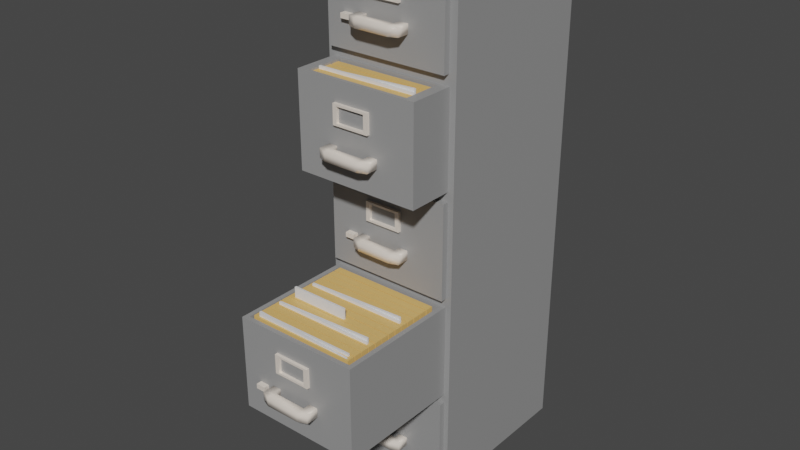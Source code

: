 # Source: OpenfileCabinet.blend  (saved by Blender 2.92.15; exported with 4.5.12 LTS)
import bpy
from mathutils import Matrix  # noqa: F401  (used for matrix-valued properties, if any)

bpy.ops.wm.read_factory_settings(use_empty=True)
scene = bpy.context.scene
scene.name = 'Scene'

# ---- collections
col_collection = bpy.data.collections.new('Collection'); scene.collection.children.link(col_collection)

# ---- materials (node trees are filled in below, after node groups)
mat_filecabinet1 = bpy.data.materials.new('FileCabinet1')
mat_filecabinet1.alpha_threshold = 0.0
mat_filecabinet1.use_transparent_shadow = False
mat_filecabinet1.diffuse_color = (0.3095, 0.3095, 0.3095, 1.0)
mat_filecabinet1.line_color = (0.0, 0.0, 0.0, 1.0)
mat_filecabinet2 = bpy.data.materials.new('FileCabinet2')
mat_filecabinet2.use_transparent_shadow = False
mat_filecabinet2.diffuse_color = (1.0, 0.8963, 0.7913, 1.0)
mat_filecabinet3 = bpy.data.materials.new('FileCabinet3')
mat_filecabinet3.use_transparent_shadow = False
mat_filecabinet3.diffuse_color = (0.7991, 0.4851, 0.162, 1.0)
mat_filecabinet4 = bpy.data.materials.new('FileCabinet4')
mat_filecabinet4.use_transparent_shadow = False
mat_filecabinet4.diffuse_color = (0.7991, 0.7991, 0.7991, 1.0)

# ---- material node trees
mat_filecabinet1.use_nodes = True; mat_filecabinet1.node_tree.nodes.clear()
_N = mat_filecabinet1.node_tree.nodes; _L = mat_filecabinet1.node_tree.links
n0 = _N.new('ShaderNodeOutputMaterial'); n0.name = 'Material Output'; n0.location = (300, 300)
n1 = _N.new('ShaderNodeBsdfPrincipled'); n1.name = 'Principled BSDF'; n1.location = (10, 300)
n1.distribution = 'GGX'
n1.subsurface_method = 'BURLEY'
n1.inputs[0].default_value = (0.3095, 0.3095, 0.3095, 1.0)
n1.inputs[2].default_value = 0.4
n1.inputs[3].default_value = 1.45
n1.inputs[27].default_value = (0.0, 0.0, 0.0, 1.0)
n1.inputs[28].default_value = 1.0
_L.new(n1.outputs[0], n0.inputs[0])
n0.is_active_output = True
mat_filecabinet2.use_nodes = True; mat_filecabinet2.node_tree.nodes.clear()
_N = mat_filecabinet2.node_tree.nodes; _L = mat_filecabinet2.node_tree.links
n0 = _N.new('ShaderNodeBsdfPrincipled'); n0.name = 'Principled BSDF'; n0.location = (10, 300)
n0.distribution = 'GGX'
n0.subsurface_method = 'BURLEY'
n0.inputs[0].default_value = (1.0, 0.8963, 0.7913, 1.0)
n0.inputs[1].default_value = 0.2206
n0.inputs[2].default_value = 0.0
n0.inputs[3].default_value = 1.45
n0.inputs[27].default_value = (0.0, 0.0, 0.0, 1.0)
n0.inputs[28].default_value = 1.0
n1 = _N.new('ShaderNodeOutputMaterial'); n1.name = 'Material Output'; n1.location = (300, 300)
_L.new(n0.outputs[0], n1.inputs[0])
n1.is_active_output = True
mat_filecabinet3.use_nodes = True; mat_filecabinet3.node_tree.nodes.clear()
_N = mat_filecabinet3.node_tree.nodes; _L = mat_filecabinet3.node_tree.links
n0 = _N.new('ShaderNodeBsdfPrincipled'); n0.name = 'Principled BSDF'; n0.location = (10, 300)
n0.distribution = 'GGX'
n0.subsurface_method = 'BURLEY'
n0.inputs[0].default_value = (0.7991, 0.4851, 0.162, 1.0)
n0.inputs[3].default_value = 1.45
n0.inputs[27].default_value = (0.0, 0.0, 0.0, 1.0)
n0.inputs[28].default_value = 1.0
n1 = _N.new('ShaderNodeOutputMaterial'); n1.name = 'Material Output'; n1.location = (300, 300)
_L.new(n0.outputs[0], n1.inputs[0])
n1.is_active_output = True
mat_filecabinet4.use_nodes = True; mat_filecabinet4.node_tree.nodes.clear()
_N = mat_filecabinet4.node_tree.nodes; _L = mat_filecabinet4.node_tree.links
n0 = _N.new('ShaderNodeBsdfPrincipled'); n0.name = 'Principled BSDF'; n0.location = (10, 300)
n0.distribution = 'GGX'
n0.subsurface_method = 'BURLEY'
n0.inputs[0].default_value = (0.7991, 0.7991, 0.7991, 1.0)
n0.inputs[3].default_value = 1.45
n0.inputs[27].default_value = (0.0, 0.0, 0.0, 1.0)
n0.inputs[28].default_value = 1.0
n1 = _N.new('ShaderNodeOutputMaterial'); n1.name = 'Material Output'; n1.location = (300, 300)
_L.new(n0.outputs[0], n1.inputs[0])
n1.is_active_output = True

# ---- world
world_world = bpy.data.worlds.new('World'); scene.world = world_world
world_world.use_nodes = True; world_world.node_tree.nodes.clear()
_N = world_world.node_tree.nodes; _L = world_world.node_tree.links
n0 = _N.new('ShaderNodeOutputWorld'); n0.name = 'World Output'; n0.location = (300, 300)
n1 = _N.new('ShaderNodeBackground'); n1.name = 'Background'; n1.location = (10, 300)
n1.inputs[0].default_value = (0.05088, 0.05088, 0.05088, 1.0)
_L.new(n1.outputs[0], n0.inputs[0])
n0.is_active_output = True
world_world.color = (0.05088, 0.05088, 0.05088)
world_world.use_sun_shadow = False
world_world.sun_shadow_jitter_overblur = 0.0

# ---- meshes
me_cube = bpy.data.meshes.new('Cube')
me_cube.from_pydata([(1.163, 1.812, 8.688), (1.163, 1.812, 0.03692), (1.163, -1.0, 8.688), (1.163, -1.0, 0.03692), (-1.15, 1.812, 8.688), (-1.15, 1.812, 0.03692), (-1.15, -1.0, 8.688), (-1.15, -1.0, 0.03692), (1.163, 1.812, 6.958), (1.163, 1.812, 5.228), (1.163, 1.812, 3.497), (1.163, 1.812, 1.767), (-1.15, -1.0, 1.767), (-1.15, -1.0, 3.497), (-1.15, -1.0, 5.228), (-1.15, -1.0, 6.958), (1.163, -1.0, 6.958), (1.163, -1.0, 5.228), (1.163, -1.0, 3.497), (1.163, -1.0, 1.767), (-1.15, 1.812, 6.958), (-1.15, 1.812, 5.228), (-1.15, 1.812, 3.497), (-1.15, 1.812, 1.767), (1.083, -1.0, 1.707), (1.083, -1.0, 0.09713), (-1.069, -1.0, 0.09713), (-1.069, -1.0, 1.707), (-1.052, -1.0, 1.84), (-1.052, -1.0, 3.424), (1.065, -1.0, 3.424), (1.065, -1.0, 1.84), (-1.057, -1.0, 3.567), (-1.057, -1.0, 5.158), (1.07, -1.0, 5.158), (1.07, -1.0, 3.567), (-1.044, -1.0, 5.307), (-1.044, -1.0, 6.879), (1.057, -1.0, 6.879), (1.057, -1.0, 5.307), (-1.024, -1.0, 7.052), (-1.024, -1.0, 8.594), (1.037, -1.0, 8.594), (1.037, -1.0, 7.052), (1.083, -1.105, 1.707), (1.083, -1.105, 0.09713), (-1.069, -1.105, 0.09713), (-1.069, -1.105, 1.707), (-1.052, -3.12, 1.84), (-1.052, -3.12, 3.424), (1.065, -3.12, 3.424), (1.065, -3.12, 1.84), (-1.057, -1.105, 3.567), (-1.057, -1.105, 5.158), (1.07, -1.105, 5.158), (1.07, -1.105, 3.567), (-1.044, -1.769, 5.307), (-1.044, -1.769, 6.879), (1.057, -1.769, 6.879), (1.057, -1.769, 5.307), (-1.024, -1.105, 7.052), (-1.024, -1.105, 8.594), (1.037, -1.105, 8.594), (1.037, -1.105, 7.052), (-0.4693, -1.313, 0.7496), (-0.4693, -1.313, 0.5983), (-0.4693, -1.22, 0.7496), (-0.4693, -1.22, 0.5983), (0.4136, -1.313, 0.7496), (0.4136, -1.313, 0.5983), (0.4136, -1.22, 0.7496), (0.4136, -1.22, 0.5983), (-0.3264, -1.22, 0.7496), (-0.3264, -1.22, 0.5983), (-0.3264, -1.37, 0.7496), (-0.3264, -1.37, 0.5983), (0.2605, -1.22, 0.5983), (0.2605, -1.37, 0.7496), (0.2605, -1.22, 0.7496), (0.2605, -1.37, 0.5983), (-0.4693, -0.9861, 0.5983), (-0.4693, -0.9861, 0.7496), (-0.3264, -0.9861, 0.7496), (0.2605, -0.9861, 0.5983), (0.4136, -0.9861, 0.5983), (0.4136, -0.9861, 0.7496), (-0.3264, -0.9861, 0.5983), (0.2605, -0.9861, 0.7496), (-0.4693, -3.329, 2.47), (-0.4693, -3.329, 2.318), (-0.4693, -3.236, 2.47), (-0.4693, -3.236, 2.318), (0.4136, -3.329, 2.47), (0.4136, -3.329, 2.318), (0.4136, -3.236, 2.47), (0.4136, -3.236, 2.318), (-0.3264, -3.236, 2.47), (-0.3264, -3.236, 2.318), (-0.3264, -3.386, 2.47), (-0.3264, -3.386, 2.318), (0.2605, -3.236, 2.318), (0.2605, -3.386, 2.47), (0.2605, -3.236, 2.47), (0.2605, -3.386, 2.318), (-0.4693, -3.002, 2.318), (-0.4693, -3.002, 2.47), (-0.3264, -3.002, 2.47), (0.2605, -3.002, 2.318), (0.4136, -3.002, 2.318), (0.4136, -3.002, 2.47), (-0.3264, -3.002, 2.318), (0.2605, -3.002, 2.47), (-0.4693, -1.313, 4.19), (-0.4693, -1.313, 4.038), (-0.4693, -1.22, 4.19), (-0.4693, -1.22, 4.038), (0.4136, -1.313, 4.19), (0.4136, -1.313, 4.038), (0.4136, -1.22, 4.19), (0.4136, -1.22, 4.038), (-0.3264, -1.22, 4.19), (-0.3264, -1.22, 4.038), (-0.3264, -1.37, 4.19), (-0.3264, -1.37, 4.038), (0.2605, -1.22, 4.038), (0.2605, -1.37, 4.19), (0.2605, -1.22, 4.19), (0.2605, -1.37, 4.038), (-0.4693, -0.9861, 4.038), (-0.4693, -0.9861, 4.19), (-0.3264, -0.9861, 4.19), (0.2605, -0.9861, 4.038), (0.4136, -0.9861, 4.038), (0.4136, -0.9861, 4.19), (-0.3264, -0.9861, 4.038), (0.2605, -0.9861, 4.19), (-0.4693, -1.978, 5.891), (-0.4693, -1.978, 5.739), (-0.4693, -1.885, 5.891), (-0.4693, -1.885, 5.739), (0.4136, -1.978, 5.891), (0.4136, -1.978, 5.739), (0.4136, -1.885, 5.891), (0.4136, -1.885, 5.739), (-0.3264, -1.885, 5.891), (-0.3264, -1.885, 5.739), (-0.3264, -2.035, 5.891), (-0.3264, -2.035, 5.739), (0.2605, -1.885, 5.739), (0.2605, -2.035, 5.891), (0.2605, -1.885, 5.891), (0.2605, -2.035, 5.739), (-0.4693, -1.651, 5.739), (-0.4693, -1.651, 5.891), (-0.3264, -1.651, 5.891), (0.2605, -1.651, 5.739), (0.4136, -1.651, 5.739), (0.4136, -1.651, 5.891), (-0.3264, -1.651, 5.739), (0.2605, -1.651, 5.891), (-0.4693, -1.313, 7.652), (-0.4693, -1.313, 7.5), (-0.4693, -1.22, 7.652), (-0.4693, -1.22, 7.5), (0.4136, -1.313, 7.652), (0.4136, -1.313, 7.5), (0.4136, -1.22, 7.652), (0.4136, -1.22, 7.5), (-0.3264, -1.22, 7.652), (-0.3264, -1.22, 7.5), (-0.3264, -1.37, 7.652), (-0.3264, -1.37, 7.5), (0.2605, -1.22, 7.5), (0.2605, -1.37, 7.652), (0.2605, -1.22, 7.652), (0.2605, -1.37, 7.5), (-0.4693, -0.9861, 7.5), (-0.4693, -0.9861, 7.652), (-0.3264, -0.9861, 7.652), (0.2605, -0.9861, 7.5), (0.4136, -0.9861, 7.5), (0.4136, -0.9861, 7.652), (-0.3264, -0.9861, 7.5), (0.2605, -0.9861, 7.652), (-0.3468, -1.156, 1.031), (-0.3468, -1.156, 1.361), (0.283, -1.1, 1.031), (0.283, -1.1, 1.361), (0.283, -1.156, 1.031), (0.283, -1.156, 1.361), (-0.3468, -1.1, 1.361), (-0.3468, -1.1, 1.031), (-0.2778, -1.156, 1.068), (-0.2778, -1.156, 1.325), (0.214, -1.156, 1.325), (0.214, -1.156, 1.068), (-0.2778, -1.1, 1.068), (-0.2778, -1.1, 1.325), (0.214, -1.1, 1.325), (0.214, -1.1, 1.068), (-0.3468, -3.171, 2.771), (-0.3468, -3.171, 3.1), (0.283, -3.116, 2.771), (0.283, -3.116, 3.1), (0.283, -3.171, 2.771), (0.283, -3.171, 3.1), (-0.3468, -3.116, 3.1), (-0.3468, -3.116, 2.771), (-0.2778, -3.171, 2.807), (-0.2778, -3.171, 3.064), (0.214, -3.171, 3.064), (0.214, -3.171, 2.807), (-0.2778, -3.116, 2.807), (-0.2778, -3.116, 3.064), (0.214, -3.116, 3.064), (0.214, -3.116, 2.807), (-0.3468, -1.156, 4.467), (-0.3468, -1.156, 4.797), (0.283, -1.1, 4.467), (0.283, -1.1, 4.797), (0.283, -1.156, 4.467), (0.283, -1.156, 4.797), (-0.3468, -1.1, 4.797), (-0.3468, -1.1, 4.467), (-0.2778, -1.156, 4.503), (-0.2778, -1.156, 4.761), (0.214, -1.156, 4.761), (0.214, -1.156, 4.503), (-0.2778, -1.1, 4.503), (-0.2778, -1.1, 4.761), (0.214, -1.1, 4.761), (0.214, -1.1, 4.503), (-0.3468, -1.82, 6.215), (-0.3468, -1.82, 6.544), (0.283, -1.765, 6.215), (0.283, -1.765, 6.544), (0.283, -1.82, 6.215), (0.283, -1.82, 6.544), (-0.3468, -1.765, 6.544), (-0.3468, -1.765, 6.215), (-0.2778, -1.82, 6.251), (-0.2778, -1.82, 6.508), (0.214, -1.82, 6.508), (0.214, -1.82, 6.251), (-0.2778, -1.765, 6.251), (-0.2778, -1.765, 6.508), (0.214, -1.765, 6.508), (0.214, -1.765, 6.251), (-0.3468, -1.156, 7.913), (-0.3468, -1.156, 8.243), (0.283, -1.1, 7.913), (0.283, -1.1, 8.243), (0.283, -1.156, 7.913), (0.283, -1.156, 8.243), (-0.3468, -1.1, 8.243), (-0.3468, -1.1, 7.913), (-0.2778, -1.156, 7.949), (-0.2778, -1.156, 8.206), (0.214, -1.156, 8.206), (0.214, -1.156, 7.949), (-0.2778, -1.1, 7.949), (-0.2778, -1.1, 8.206), (0.214, -1.1, 8.206), (0.214, -1.1, 7.949), (-0.7342, -1.197, 0.6114), (-0.7342, -1.197, 0.6906), (-0.7342, -1.034, 0.6114), (-0.7342, -1.034, 0.6906), (-0.572, -1.197, 0.6114), (-0.572, -1.197, 0.6906), (-0.572, -1.034, 0.6114), (-0.572, -1.034, 0.6906), (-0.7342, -3.212, 2.353), (-0.7342, -3.212, 2.432), (-0.7342, -3.05, 2.353), (-0.7342, -3.05, 2.432), (-0.572, -3.212, 2.353), (-0.572, -3.212, 2.432), (-0.572, -3.05, 2.353), (-0.572, -3.05, 2.432), (-0.7342, -1.197, 4.083), (-0.7342, -1.197, 4.162), (-0.7342, -1.034, 4.083), (-0.7342, -1.034, 4.162), (-0.572, -1.197, 4.083), (-0.572, -1.197, 4.162), (-0.572, -1.034, 4.083), (-0.572, -1.034, 4.162), (-0.7342, -1.197, 5.784), (-0.7342, -1.197, 5.863), (-0.7342, -1.034, 5.784), (-0.7342, -1.034, 5.863), (-0.572, -1.197, 5.784), (-0.572, -1.197, 5.863), (-0.572, -1.034, 5.784), (-0.572, -1.034, 5.863), (-0.7342, -1.197, 7.528), (-0.7342, -1.197, 7.607), (-0.7342, -1.034, 7.528), (-0.7342, -1.034, 7.607), (-0.572, -1.197, 7.528), (-0.572, -1.197, 7.607), (-0.572, -1.034, 7.528), (-0.572, -1.034, 7.607), (0.9856, -1.08, 3.424), (-0.9723, -1.08, 3.424), (0.9856, -3.04, 3.424), (-0.9723, -3.04, 3.424), (0.9856, -1.08, 2.452), (-0.9723, -1.08, 2.452), (0.9856, -3.04, 2.452), (-0.9723, -3.04, 2.452), (-0.9244, -2.873, 2.456), (-0.9244, -2.873, 3.448), (-0.9244, -3.001, 2.456), (-0.9244, -3.001, 3.448), (0.9244, -2.873, 2.456), (0.9244, -2.873, 3.448), (0.9244, -3.001, 2.456), (0.9244, -3.001, 3.448), (-0.9244, -2.727, 2.456), (-0.9244, -2.727, 3.448), (-0.9244, -2.855, 2.456), (-0.9244, -2.855, 3.448), (0.9244, -2.727, 2.456), (0.9244, -2.727, 3.448), (0.9244, -2.855, 2.456), (0.9244, -2.855, 3.448), (-0.9244, -2.588, 2.456), (-0.9244, -2.588, 3.448), (-0.9244, -2.716, 2.456), (-0.9244, -2.716, 3.448), (0.9244, -2.588, 2.456), (0.9244, -2.588, 3.448), (0.9244, -2.716, 2.456), (0.9244, -2.716, 3.448), (-0.9244, -2.445, 2.456), (-0.9244, -2.445, 3.448), (-0.9244, -2.573, 2.456), (-0.9244, -2.573, 3.448), (0.9244, -2.445, 2.456), (0.9244, -2.445, 3.448), (0.9244, -2.573, 2.456), (0.9244, -2.573, 3.448), (-0.9244, -2.299, 2.456), (-0.9244, -2.299, 3.448), (-0.9244, -2.427, 2.456), (-0.9244, -2.427, 3.448), (0.9244, -2.299, 2.456), (0.9244, -2.299, 3.448), (0.9244, -2.427, 2.456), (0.9244, -2.427, 3.448), (-0.9244, -2.159, 2.456), (-0.9244, -2.159, 3.448), (-0.9244, -2.287, 2.456), (-0.9244, -2.287, 3.448), (0.9244, -2.159, 2.456), (0.9244, -2.159, 3.448), (0.9244, -2.287, 2.456), (0.9244, -2.287, 3.448), (-0.9244, -2.012, 2.456), (-0.9244, -2.012, 3.448), (-0.9244, -2.14, 2.456), (-0.9244, -2.14, 3.448), (0.9244, -2.012, 2.456), (0.9244, -2.012, 3.448), (0.9244, -2.14, 2.456), (0.9244, -2.14, 3.448), (-0.9244, -1.866, 2.456), (-0.9244, -1.866, 3.448), (-0.9244, -1.994, 2.456), (-0.9244, -1.994, 3.448), (0.9244, -1.866, 2.456), (0.9244, -1.866, 3.448), (0.9244, -1.994, 2.456), (0.9244, -1.994, 3.448), (-0.9244, -1.726, 2.456), (-0.9244, -1.726, 3.448), (-0.9244, -1.854, 2.456), (-0.9244, -1.854, 3.448), (0.9244, -1.726, 2.456), (0.9244, -1.726, 3.448), (0.9244, -1.854, 2.456), (0.9244, -1.854, 3.448), (-0.9244, -1.583, 2.456), (-0.9244, -1.583, 3.448), (-0.9244, -1.711, 2.456), (-0.9244, -1.711, 3.448), (0.9244, -1.583, 2.456), (0.9244, -1.583, 3.448), (0.9244, -1.711, 2.456), (0.9244, -1.711, 3.448), (-0.9244, -1.438, 2.456), (-0.9244, -1.438, 3.448), (-0.9244, -1.566, 2.456), (-0.9244, -1.566, 3.448), (0.9244, -1.438, 2.456), (0.9244, -1.438, 3.448), (0.9244, -1.566, 2.456), (0.9244, -1.566, 3.448), (-0.9244, -1.298, 2.456), (-0.9244, -1.298, 3.448), (-0.9244, -1.426, 2.456), (-0.9244, -1.426, 3.448), (0.9244, -1.298, 2.456), (0.9244, -1.298, 3.448), (0.9244, -1.426, 2.456), (0.9244, -1.426, 3.448), (-0.9244, -1.146, 2.456), (-0.9244, -1.146, 3.448), (-0.9244, -1.274, 2.456), (-0.9244, -1.274, 3.448), (0.9244, -1.146, 2.456), (0.9244, -1.146, 3.448), (0.9244, -1.274, 2.456), (0.9244, -1.274, 3.448), (-0.883, -2.942, 2.538), (-0.8359, -2.938, 3.529), (-0.8845, -2.976, 2.539), (-0.8374, -2.971, 3.53), (0.8374, -2.952, 2.456), (0.8845, -2.948, 3.447), (0.8359, -2.985, 2.458), (0.883, -2.981, 3.449), (-0.8603, -2.905, 2.496), (-0.8609, -2.908, 3.488), (-0.8614, -2.939, 2.497), (-0.862, -2.942, 3.489), (0.862, -2.893, 2.497), (0.8614, -2.896, 3.49), (0.8609, -2.926, 2.498), (0.8603, -2.929, 3.491), (0.883, -2.503, 2.538), (0.8359, -2.507, 3.529), (0.8845, -2.469, 2.539), (0.8374, -2.474, 3.53), (-0.8374, -2.493, 2.456), (-0.8845, -2.497, 3.447), (-0.8359, -2.46, 2.458), (-0.883, -2.464, 3.449), (0.8603, -2.54, 2.496), (0.8609, -2.537, 3.488), (0.8614, -2.506, 2.497), (0.862, -2.504, 3.489), (-0.862, -2.552, 2.497), (-0.8614, -2.549, 3.49), (-0.8609, -2.519, 2.498), (-0.8603, -2.516, 3.491), (0.883, -1.79, 2.538), (0.8359, -1.795, 3.529), (0.8845, -1.757, 2.539), (0.8374, -1.762, 3.53), (-0.8374, -1.781, 2.456), (-0.8845, -1.785, 3.447), (-0.8359, -1.747, 2.458), (-0.883, -1.752, 3.449), (0.8603, -1.827, 2.496), (0.8609, -1.825, 3.488), (0.8614, -1.794, 2.497), (0.862, -1.791, 3.489), (-0.862, -1.84, 2.497), (-0.8614, -1.837, 3.49), (-0.8609, -1.807, 2.498), (-0.8603, -1.804, 3.491), (-0.8137, -2.258, 2.733), (0.1784, -2.262, 2.737), (-0.8125, -2.225, 2.732), (0.1796, -2.229, 2.736), (-0.8254, -2.248, 3.626), (0.1667, -2.252, 3.63), (-0.8242, -2.215, 3.625), (0.1679, -2.219, 3.629), (0.8841, -1.063, 6.879), (-0.8708, -1.063, 6.879), (0.8841, -1.706, 6.879), (-0.8708, -1.706, 6.879), (0.8841, -1.063, 6.408), (-0.8708, -1.063, 6.408), (0.8841, -1.706, 6.408), (-0.8708, -1.706, 6.408), (-0.9244, -1.567, 5.856), (-0.9244, -1.567, 6.848), (-0.9244, -1.695, 5.856), (-0.9244, -1.695, 6.848), (0.9244, -1.567, 5.856), (0.9244, -1.567, 6.848), (0.9244, -1.695, 5.856), (0.9244, -1.695, 6.848), (-0.9244, -1.427, 5.856), (-0.9244, -1.427, 6.848), (-0.9244, -1.555, 5.856), (-0.9244, -1.555, 6.848), (0.9244, -1.427, 5.856), (0.9244, -1.427, 6.848), (0.9244, -1.555, 5.856), (0.9244, -1.555, 6.848), (-0.9244, -1.276, 5.856), (-0.9244, -1.276, 6.848), (-0.9244, -1.404, 5.856), (-0.9244, -1.404, 6.848), (0.9244, -1.276, 5.856), (0.9244, -1.276, 6.848), (0.9244, -1.404, 5.856), (0.9244, -1.404, 6.848), (-0.9244, -1.113, 5.856), (-0.9244, -1.113, 6.848), (-0.9244, -1.241, 5.856), (-0.9244, -1.241, 6.848), (0.9244, -1.113, 5.856), (0.9244, -1.113, 6.848), (0.9244, -1.241, 5.856), (0.9244, -1.241, 6.848), (0.883, -1.484, 5.942), (0.8359, -1.488, 6.933), (0.8845, -1.451, 5.943), (0.8374, -1.455, 6.934), (-0.8374, -1.474, 5.861), (-0.8845, -1.479, 6.852), (-0.8359, -1.441, 5.862), (-0.883, -1.445, 6.853), (0.8603, -1.521, 5.9), (0.8609, -1.518, 6.892), (0.8614, -1.488, 5.901), (0.862, -1.485, 6.893), (-0.862, -1.533, 5.902), (-0.8614, -1.531, 6.894), (-0.8609, -1.5, 5.903), (-0.8603, -1.497, 6.895)], [], [(0, 4, 6, 2), (16, 2, 42, 43), (15, 6, 4, 20), (5, 1, 3, 7), (8, 0, 2, 16), (20, 4, 0, 8), (5, 23, 11, 1), (23, 22, 10, 11), (22, 21, 9, 10), (21, 20, 8, 9), (1, 11, 19, 3), (11, 10, 18, 19), (10, 9, 17, 18), (9, 8, 16, 17), (7, 12, 23, 5), (12, 13, 22, 23), (13, 14, 21, 22), (14, 15, 20, 21), (19, 12, 27, 24), (12, 19, 31, 28), (18, 17, 34, 35), (14, 17, 39, 36), (33, 32, 52, 53), (12, 7, 26, 27), (7, 3, 25, 26), (3, 19, 24, 25), (26, 25, 45, 46), (19, 18, 30, 31), (18, 13, 29, 30), (13, 12, 28, 29), (29, 28, 48, 49), (17, 14, 33, 34), (14, 13, 32, 33), (13, 18, 35, 32), (25, 24, 44, 45), (17, 16, 38, 39), (16, 15, 37, 38), (15, 14, 36, 37), (40, 43, 63, 60), (6, 15, 40, 41), (15, 16, 43, 40), (2, 6, 41, 42), (45, 44, 47, 46), (51, 50, 49, 48), (55, 54, 53, 52), (59, 58, 57, 56), (63, 62, 61, 60), (31, 30, 50, 51), (37, 36, 56, 57), (27, 26, 46, 47), (35, 34, 54, 55), (41, 40, 60, 61), (28, 31, 51, 48), (39, 38, 58, 59), (24, 27, 47, 44), (32, 35, 55, 52), (42, 41, 61, 62), (30, 29, 305, 304), (36, 39, 59, 56), (34, 33, 53, 54), (43, 42, 62, 63), (57, 58, 474, 475), (64, 65, 67, 66), (71, 70, 85, 84), (70, 71, 69, 68), (74, 75, 65, 64), (78, 70, 68, 77), (73, 67, 65, 75), (76, 73, 75, 79), (66, 72, 74, 64), (77, 79, 75, 74), (73, 72, 82, 86), (68, 69, 79, 77), (71, 76, 79, 69), (72, 78, 77, 74), (72, 73, 76, 78), (87, 83, 84, 85), (81, 80, 86, 82), (72, 66, 81, 82), (67, 73, 86, 80), (70, 78, 87, 85), (78, 76, 83, 87), (76, 71, 84, 83), (66, 67, 80, 81), (88, 89, 91, 90), (95, 94, 109, 108), (94, 95, 93, 92), (98, 99, 89, 88), (102, 94, 92, 101), (97, 91, 89, 99), (100, 97, 99, 103), (90, 96, 98, 88), (101, 103, 99, 98), (97, 96, 106, 110), (92, 93, 103, 101), (95, 100, 103, 93), (96, 102, 101, 98), (96, 97, 100, 102), (111, 107, 108, 109), (105, 104, 110, 106), (96, 90, 105, 106), (91, 97, 110, 104), (94, 102, 111, 109), (102, 100, 107, 111), (100, 95, 108, 107), (90, 91, 104, 105), (112, 113, 115, 114), (119, 118, 133, 132), (118, 119, 117, 116), (122, 123, 113, 112), (126, 118, 116, 125), (121, 115, 113, 123), (124, 121, 123, 127), (114, 120, 122, 112), (125, 127, 123, 122), (121, 120, 130, 134), (116, 117, 127, 125), (119, 124, 127, 117), (120, 126, 125, 122), (120, 121, 124, 126), (135, 131, 132, 133), (129, 128, 134, 130), (120, 114, 129, 130), (115, 121, 134, 128), (118, 126, 135, 133), (126, 124, 131, 135), (124, 119, 132, 131), (114, 115, 128, 129), (136, 137, 139, 138), (143, 142, 157, 156), (142, 143, 141, 140), (146, 147, 137, 136), (150, 142, 140, 149), (145, 139, 137, 147), (148, 145, 147, 151), (138, 144, 146, 136), (149, 151, 147, 146), (145, 144, 154, 158), (140, 141, 151, 149), (143, 148, 151, 141), (144, 150, 149, 146), (144, 145, 148, 150), (159, 155, 156, 157), (153, 152, 158, 154), (144, 138, 153, 154), (139, 145, 158, 152), (142, 150, 159, 157), (150, 148, 155, 159), (148, 143, 156, 155), (138, 139, 152, 153), (160, 161, 163, 162), (167, 166, 181, 180), (166, 167, 165, 164), (170, 171, 161, 160), (174, 166, 164, 173), (169, 163, 161, 171), (172, 169, 171, 175), (162, 168, 170, 160), (173, 175, 171, 170), (169, 168, 178, 182), (164, 165, 175, 173), (167, 172, 175, 165), (168, 174, 173, 170), (168, 169, 172, 174), (183, 179, 180, 181), (177, 176, 182, 178), (168, 162, 177, 178), (163, 169, 182, 176), (166, 174, 183, 181), (174, 172, 179, 183), (172, 167, 180, 179), (162, 163, 176, 177), (193, 197, 198, 194), (184, 191, 186, 188), (190, 197, 196, 191), (184, 188, 195, 192), (186, 199, 198, 187), (187, 198, 197, 190), (191, 196, 199, 186), (189, 185, 193, 194), (188, 189, 194, 195), (185, 184, 192, 193), (194, 198, 199, 195), (189, 187, 190, 185), (188, 186, 187, 189), (195, 199, 196, 192), (192, 196, 197, 193), (185, 190, 191, 184), (209, 213, 214, 210), (200, 207, 202, 204), (206, 213, 212, 207), (200, 204, 211, 208), (202, 215, 214, 203), (203, 214, 213, 206), (207, 212, 215, 202), (205, 201, 209, 210), (204, 205, 210, 211), (201, 200, 208, 209), (210, 214, 215, 211), (205, 203, 206, 201), (204, 202, 203, 205), (211, 215, 212, 208), (208, 212, 213, 209), (201, 206, 207, 200), (225, 229, 230, 226), (216, 223, 218, 220), (222, 229, 228, 223), (216, 220, 227, 224), (218, 231, 230, 219), (219, 230, 229, 222), (223, 228, 231, 218), (221, 217, 225, 226), (220, 221, 226, 227), (217, 216, 224, 225), (226, 230, 231, 227), (221, 219, 222, 217), (220, 218, 219, 221), (227, 231, 228, 224), (224, 228, 229, 225), (217, 222, 223, 216), (241, 245, 246, 242), (232, 239, 234, 236), (238, 245, 244, 239), (232, 236, 243, 240), (234, 247, 246, 235), (235, 246, 245, 238), (239, 244, 247, 234), (237, 233, 241, 242), (236, 237, 242, 243), (233, 232, 240, 241), (242, 246, 247, 243), (237, 235, 238, 233), (236, 234, 235, 237), (243, 247, 244, 240), (240, 244, 245, 241), (233, 238, 239, 232), (257, 261, 262, 258), (248, 255, 250, 252), (254, 261, 260, 255), (248, 252, 259, 256), (250, 263, 262, 251), (251, 262, 261, 254), (255, 260, 263, 250), (253, 249, 257, 258), (252, 253, 258, 259), (249, 248, 256, 257), (258, 262, 263, 259), (253, 251, 254, 249), (252, 250, 251, 253), (259, 263, 260, 256), (256, 260, 261, 257), (249, 254, 255, 248), (264, 265, 267, 266), (266, 267, 271, 270), (270, 271, 269, 268), (268, 269, 265, 264), (266, 270, 268, 264), (271, 267, 265, 269), (272, 273, 275, 274), (274, 275, 279, 278), (278, 279, 277, 276), (276, 277, 273, 272), (274, 278, 276, 272), (279, 275, 273, 277), (280, 281, 283, 282), (282, 283, 287, 286), (286, 287, 285, 284), (284, 285, 281, 280), (282, 286, 284, 280), (287, 283, 281, 285), (288, 289, 291, 290), (290, 291, 295, 294), (294, 295, 293, 292), (292, 293, 289, 288), (290, 294, 292, 288), (295, 291, 289, 293), (296, 297, 299, 298), (298, 299, 303, 302), (302, 303, 301, 300), (300, 301, 297, 296), (298, 302, 300, 296), (303, 299, 297, 301), (305, 307, 311, 309), (49, 50, 306, 307), (50, 30, 304, 306), (29, 49, 307, 305), (308, 309, 311, 310), (304, 305, 309, 308), (306, 304, 308, 310), (307, 306, 310, 311), (312, 313, 315, 314), (314, 315, 319, 318), (318, 319, 317, 316), (316, 317, 313, 312), (314, 318, 316, 312), (319, 315, 313, 317), (320, 321, 323, 322), (322, 323, 327, 326), (326, 327, 325, 324), (324, 325, 321, 320), (322, 326, 324, 320), (327, 323, 321, 325), (328, 329, 331, 330), (330, 331, 335, 334), (334, 335, 333, 332), (332, 333, 329, 328), (330, 334, 332, 328), (335, 331, 329, 333), (336, 337, 339, 338), (338, 339, 343, 342), (342, 343, 341, 340), (340, 341, 337, 336), (338, 342, 340, 336), (343, 339, 337, 341), (344, 345, 347, 346), (346, 347, 351, 350), (350, 351, 349, 348), (348, 349, 345, 344), (346, 350, 348, 344), (351, 347, 345, 349), (352, 353, 355, 354), (354, 355, 359, 358), (358, 359, 357, 356), (356, 357, 353, 352), (354, 358, 356, 352), (359, 355, 353, 357), (360, 361, 363, 362), (362, 363, 367, 366), (366, 367, 365, 364), (364, 365, 361, 360), (362, 366, 364, 360), (367, 363, 361, 365), (368, 369, 371, 370), (370, 371, 375, 374), (374, 375, 373, 372), (372, 373, 369, 368), (370, 374, 372, 368), (375, 371, 369, 373), (376, 377, 379, 378), (378, 379, 383, 382), (382, 383, 381, 380), (380, 381, 377, 376), (378, 382, 380, 376), (383, 379, 377, 381), (384, 385, 387, 386), (386, 387, 391, 390), (390, 391, 389, 388), (388, 389, 385, 384), (386, 390, 388, 384), (391, 387, 385, 389), (392, 393, 395, 394), (394, 395, 399, 398), (398, 399, 397, 396), (396, 397, 393, 392), (394, 398, 396, 392), (399, 395, 393, 397), (400, 401, 403, 402), (402, 403, 407, 406), (406, 407, 405, 404), (404, 405, 401, 400), (402, 406, 404, 400), (407, 403, 401, 405), (408, 409, 411, 410), (410, 411, 415, 414), (414, 415, 413, 412), (412, 413, 409, 408), (410, 414, 412, 408), (415, 411, 409, 413), (416, 417, 419, 418), (418, 419, 423, 422), (422, 423, 421, 420), (420, 421, 417, 416), (418, 422, 420, 416), (423, 419, 417, 421), (424, 425, 427, 426), (426, 427, 431, 430), (430, 431, 429, 428), (428, 429, 425, 424), (426, 430, 428, 424), (431, 427, 425, 429), (432, 433, 435, 434), (434, 435, 439, 438), (438, 439, 437, 436), (436, 437, 433, 432), (434, 438, 436, 432), (439, 435, 433, 437), (440, 441, 443, 442), (442, 443, 447, 446), (446, 447, 445, 444), (444, 445, 441, 440), (442, 446, 444, 440), (447, 443, 441, 445), (448, 449, 451, 450), (450, 451, 455, 454), (454, 455, 453, 452), (452, 453, 449, 448), (450, 454, 452, 448), (455, 451, 449, 453), (456, 457, 459, 458), (458, 459, 463, 462), (462, 463, 461, 460), (460, 461, 457, 456), (458, 462, 460, 456), (463, 459, 457, 461), (464, 465, 467, 466), (466, 467, 471, 470), (470, 471, 469, 468), (468, 469, 465, 464), (466, 470, 468, 464), (471, 467, 465, 469), (474, 472, 476, 478), (58, 38, 472, 474), (38, 37, 473, 472), (37, 57, 475, 473), (476, 477, 479, 478), (475, 474, 478, 479), (473, 475, 479, 477), (472, 473, 477, 476), (480, 481, 483, 482), (482, 483, 487, 486), (486, 487, 485, 484), (484, 485, 481, 480), (482, 486, 484, 480), (487, 483, 481, 485), (488, 489, 491, 490), (490, 491, 495, 494), (494, 495, 493, 492), (492, 493, 489, 488), (490, 494, 492, 488), (495, 491, 489, 493), (496, 497, 499, 498), (498, 499, 503, 502), (502, 503, 501, 500), (500, 501, 497, 496), (498, 502, 500, 496), (503, 499, 497, 501), (504, 505, 507, 506), (506, 507, 511, 510), (510, 511, 509, 508), (508, 509, 505, 504), (506, 510, 508, 504), (511, 507, 505, 509), (512, 513, 515, 514), (514, 515, 519, 518), (518, 519, 517, 516), (516, 517, 513, 512), (514, 518, 516, 512), (519, 515, 513, 517), (520, 521, 523, 522), (522, 523, 527, 526), (526, 527, 525, 524), (524, 525, 521, 520), (522, 526, 524, 520), (527, 523, 521, 525)])
me_cube.polygons.foreach_set('use_smooth', [0, 0, 0, 0, 0, 0, 0, 0, 0, 0, 0, 0, 0, 0, 0, 0, 0, 0, 0, 0, 0, 0, 0, 0, 0, 0, 0, 0, 0, 0, 0, 0, 0, 0, 0, 0, 0, 0, 0, 0, 0, 0, 0, 0, 0, 0, 0, 0, 0, 0, 0, 0, 0, 0, 0, 0, 0, 0, 0, 0, 0, 0, 1, 1, 1, 1, 1, 1, 1, 1, 1, 1, 1, 1, 1, 1, 1, 1, 1, 1, 1, 1, 1, 1, 1, 1, 1, 1, 1, 1, 1, 1, 1, 1, 1, 1, 1, 1, 1, 1, 1, 1, 1, 1, 1, 1, 1, 1, 1, 1, 1, 1, 1, 1, 1, 1, 1, 1, 1, 1, 1, 1, 1, 1, 1, 1, 1, 1, 1, 1, 1, 1, 1, 1, 1, 1, 1, 1, 1, 1, 1, 1, 1, 1, 1, 1, 1, 1, 1, 1, 1, 1, 1, 1, 1, 1, 1, 1, 1, 1, 1, 1, 1, 1, 1, 1, 1, 1, 1, 1, 1, 1, 0, 0, 0, 0, 0, 0, 0, 0, 0, 0, 0, 0, 0, 0, 0, 0, 0, 0, 0, 0, 0, 0, 0, 0, 0, 0, 0, 0, 0, 0, 0, 0, 0, 0, 0, 0, 0, 0, 0, 0, 0, 0, 0, 0, 0, 0, 0, 0, 0, 0, 0, 0, 0, 0, 0, 0, 0, 0, 0, 0, 0, 0, 0, 0, 0, 0, 0, 0, 0, 0, 0, 0, 0, 0, 0, 0, 0, 0, 0, 0, 0, 0, 0, 0, 0, 0, 0, 0, 0, 0, 0, 0, 0, 0, 0, 0, 0, 0, 0, 0, 0, 0, 0, 0, 0, 0, 0, 0, 0, 0, 0, 0, 0, 0, 0, 0, 0, 0, 0, 0, 0, 0, 0, 0, 0, 0, 0, 0, 0, 0, 0, 0, 0, 0, 0, 0, 0, 0, 0, 0, 0, 0, 0, 0, 0, 0, 0, 0, 0, 0, 0, 0, 0, 0, 0, 0, 0, 0, 0, 0, 0, 0, 0, 0, 0, 0, 0, 0, 0, 0, 0, 0, 0, 0, 0, 0, 0, 0, 0, 0, 0, 0, 0, 0, 0, 0, 0, 0, 0, 0, 0, 0, 0, 0, 0, 0, 0, 0, 0, 0, 0, 0, 0, 0, 0, 0, 0, 0, 0, 0, 0, 0, 0, 0, 0, 0, 0, 0, 0, 0, 0, 0, 0, 0, 0, 0, 0, 0, 0, 0, 0, 0, 0, 0, 0, 0, 0, 0, 0, 0, 0, 0, 0, 0, 0, 0, 0, 0, 0, 0, 0, 0, 0, 0, 0, 0, 0, 0, 0, 0, 0, 0, 0, 0, 0, 0, 0, 0, 0, 0, 0, 0, 0, 0, 0, 0, 0, 0, 0, 0, 0, 0])
me_cube.polygons.foreach_set('material_index', [0, 0, 0, 0, 0, 0, 0, 0, 0, 0, 0, 0, 0, 0, 0, 0, 0, 0, 0, 0, 0, 0, 0, 0, 0, 0, 0, 0, 0, 0, 0, 0, 0, 0, 0, 0, 0, 0, 0, 0, 0, 0, 0, 0, 0, 0, 0, 0, 0, 0, 0, 0, 0, 0, 0, 0, 0, 0, 0, 0, 0, 0, 1, 1, 1, 1, 1, 1, 1, 1, 1, 1, 1, 1, 1, 1, 1, 1, 1, 1, 1, 1, 1, 1, 1, 1, 1, 1, 1, 1, 1, 1, 1, 1, 1, 1, 1, 1, 1, 1, 1, 1, 1, 1, 1, 1, 1, 1, 1, 1, 1, 1, 1, 1, 1, 1, 1, 1, 1, 1, 1, 1, 1, 1, 1, 1, 1, 1, 1, 1, 1, 1, 1, 1, 1, 1, 1, 1, 1, 1, 1, 1, 1, 1, 1, 1, 1, 1, 1, 1, 1, 1, 1, 1, 1, 1, 1, 1, 1, 1, 1, 1, 1, 1, 1, 1, 1, 1, 1, 1, 1, 1, 1, 1, 1, 1, 1, 1, 1, 1, 1, 1, 1, 1, 1, 1, 1, 1, 1, 1, 1, 1, 1, 1, 1, 1, 1, 1, 1, 1, 1, 1, 1, 1, 1, 1, 1, 1, 1, 1, 1, 1, 1, 1, 1, 1, 1, 1, 1, 1, 1, 1, 1, 1, 1, 1, 1, 1, 1, 1, 1, 1, 1, 1, 1, 1, 1, 1, 1, 1, 1, 1, 1, 1, 1, 1, 1, 1, 1, 1, 1, 1, 1, 1, 1, 1, 1, 1, 1, 1, 1, 1, 1, 1, 1, 1, 1, 1, 1, 1, 1, 1, 1, 1, 1, 1, 1, 1, 1, 1, 1, 1, 0, 0, 0, 0, 0, 0, 0, 0, 2, 2, 2, 2, 2, 2, 2, 2, 2, 2, 2, 2, 2, 2, 2, 2, 2, 2, 2, 2, 2, 2, 2, 2, 2, 2, 2, 2, 2, 2, 2, 2, 2, 2, 2, 2, 2, 2, 2, 2, 2, 2, 2, 2, 2, 2, 2, 2, 2, 2, 2, 2, 2, 2, 2, 2, 2, 2, 2, 2, 2, 2, 2, 2, 2, 2, 2, 2, 2, 2, 2, 2, 2, 2, 2, 2, 2, 2, 3, 3, 3, 3, 3, 3, 3, 3, 3, 3, 3, 3, 3, 3, 3, 3, 3, 3, 3, 3, 3, 3, 3, 3, 3, 3, 3, 3, 3, 3, 3, 3, 3, 3, 3, 3, 3, 3, 3, 3, 3, 3, 0, 0, 0, 0, 0, 0, 0, 0, 2, 2, 2, 2, 2, 2, 2, 2, 2, 2, 2, 2, 2, 2, 2, 2, 2, 2, 2, 2, 2, 2, 2, 2, 3, 3, 3, 3, 3, 3, 3, 3, 3, 3, 3, 3])
_uv = me_cube.uv_layers.new(name='UVMap')
_uv.uv.foreach_set('vector', [0.625, 0.5, 0.875, 0.5, 0.875, 0.75, 0.625, 0.75, 0.575, 0.75, 0.625, 0.75, 0.625, 0.75, 0.575, 0.75, 0.575, 0.0, 0.625, 0.0, 0.625, 0.25, 0.575, 0.25, 0.125, 0.5, 0.375, 0.5, 0.375, 0.75, 0.125, 0.75, 0.575, 0.5, 0.625, 0.5, 0.625, 0.75, 0.575, 0.75, 0.575, 0.25, 0.625, 0.25, 0.625, 0.5, 0.575, 0.5, 0.375, 0.25, 0.425, 0.25, 0.425, 0.5, 0.375, 0.5, 0.425, 0.25, 0.475, 0.25, 0.475, 0.5, 0.425, 0.5, 0.475, 0.25, 0.525, 0.25, 0.525, 0.5, 0.475, 0.5, 0.525, 0.25, 0.575, 0.25, 0.575, 0.5, 0.525, 0.5, 0.375, 0.5, 0.425, 0.5, 0.425, 0.75, 0.375, 0.75, 0.425, 0.5, 0.475, 0.5, 0.475, 0.75, 0.425, 0.75, 0.475, 0.5, 0.525, 0.5, 0.525, 0.75, 0.475, 0.75, 0.525, 0.5, 0.575, 0.5, 0.575, 0.75, 0.525, 0.75, 0.375, 0.0, 0.425, 0.0, 0.425, 0.25, 0.375, 0.25, 0.425, 0.0, 0.475, 0.0, 0.475, 0.25, 0.425, 0.25, 0.475, 0.0, 0.525, 0.0, 0.525, 0.25, 0.475, 0.25, 0.525, 0.0, 0.575, 0.0, 0.575, 0.25, 0.525, 0.25, 0.425, 0.75, 0.425, 1.0, 0.425, 1.0, 0.425, 0.75, 0.425, 1.0, 0.425, 0.75, 0.425, 0.75, 0.425, 1.0, 0.475, 0.75, 0.525, 0.75, 0.525, 0.75, 0.475, 0.75, 0.525, 1.0, 0.525, 0.75, 0.525, 0.75, 0.525, 1.0, 0.525, 0.0, 0.475, 0.0, 0.475, 0.0, 0.525, 0.0, 0.425, 0.0, 0.375, 0.0, 0.375, 0.0, 0.425, 0.0, 0.125, 0.75, 0.375, 0.75, 0.375, 0.75, 0.125, 0.75, 0.375, 0.75, 0.425, 0.75, 0.425, 0.75, 0.375, 0.75, 0.125, 0.75, 0.375, 0.75, 0.375, 0.75, 0.125, 0.75, 0.425, 0.75, 0.475, 0.75, 0.475, 0.75, 0.425, 0.75, 0.475, 0.75, 0.475, 1.0, 0.475, 1.0, 0.475, 0.75, 0.475, 0.0, 0.425, 0.0, 0.425, 0.0, 0.475, 0.0, 0.475, 0.0, 0.425, 0.0, 0.425, 0.0, 0.475, 0.0, 0.525, 0.75, 0.525, 1.0, 0.525, 1.0, 0.525, 0.75, 0.525, 0.0, 0.475, 0.0, 0.475, 0.0, 0.525, 0.0, 0.475, 1.0, 0.475, 0.75, 0.475, 0.75, 0.475, 1.0, 0.375, 0.75, 0.425, 0.75, 0.425, 0.75, 0.375, 0.75, 0.525, 0.75, 0.575, 0.75, 0.575, 0.75, 0.525, 0.75, 0.575, 0.75, 0.575, 1.0, 0.575, 1.0, 0.575, 0.75, 0.575, 0.0, 0.525, 0.0, 0.525, 0.0, 0.575, 0.0, 0.575, 1.0, 0.575, 0.75, 0.575, 0.75, 0.575, 1.0, 0.625, 0.0, 0.575, 0.0, 0.575, 0.0, 0.625, 0.0, 0.575, 1.0, 0.575, 0.75, 0.575, 0.75, 0.575, 1.0, 0.625, 0.75, 0.875, 0.75, 0.875, 0.75, 0.625, 0.75, 0.375, 0.75, 0.425, 0.75, 0.425, 1.0, 0.375, 1.0, 0.425, 0.75, 0.475, 0.75, 0.475, 1.0, 0.425, 1.0, 0.475, 0.75, 0.525, 0.75, 0.525, 1.0, 0.475, 1.0, 0.525, 0.75, 0.575, 0.75, 0.575, 1.0, 0.525, 1.0, 0.575, 0.75, 0.625, 0.75, 0.625, 1.0, 0.575, 1.0, 0.425, 0.75, 0.475, 0.75, 0.475, 0.75, 0.425, 0.75, 0.575, 0.0, 0.525, 0.0, 0.525, 0.0, 0.575, 0.0, 0.425, 0.0, 0.375, 0.0, 0.375, 0.0, 0.425, 0.0, 0.475, 0.75, 0.525, 0.75, 0.525, 0.75, 0.475, 0.75, 0.625, 0.0, 0.575, 0.0, 0.575, 0.0, 0.625, 0.0, 0.425, 1.0, 0.425, 0.75, 0.425, 0.75, 0.425, 1.0, 0.525, 0.75, 0.575, 0.75, 0.575, 0.75, 0.525, 0.75, 0.425, 0.75, 0.425, 1.0, 0.425, 1.0, 0.425, 0.75, 0.475, 1.0, 0.475, 0.75, 0.475, 0.75, 0.475, 1.0, 0.625, 0.75, 0.875, 0.75, 0.875, 0.75, 0.625, 0.75, 0.475, 0.75, 0.475, 1.0, 0.475, 1.0, 0.475, 0.75, 0.525, 1.0, 0.525, 0.75, 0.525, 0.75, 0.525, 1.0, 0.525, 0.75, 0.525, 1.0, 0.525, 1.0, 0.525, 0.75, 0.575, 0.75, 0.625, 0.75, 0.625, 0.75, 0.575, 0.75, 0.575, 1.0, 0.575, 0.75, 0.575, 0.75, 0.575, 1.0, 0.375, 0.0, 0.625, 0.0, 0.625, 0.25, 0.375, 0.25, 0.625, 0.5, 0.375, 0.5, 0.375, 0.5, 0.625, 0.5, 0.375, 0.5, 0.625, 0.5, 0.625, 0.75, 0.375, 0.75, 0.375, 0.9595, 0.625, 0.9595, 0.625, 1.0, 0.375, 1.0, 0.3317, 0.5, 0.375, 0.5, 0.375, 0.75, 0.3317, 0.75, 0.8345, 0.5, 0.875, 0.5, 0.875, 0.75, 0.8345, 0.75, 0.6683, 0.5, 0.8345, 0.5, 0.8345, 0.75, 0.6683, 0.75, 0.125, 0.5, 0.1655, 0.5, 0.1655, 0.75, 0.125, 0.75, 0.375, 0.7933, 0.625, 0.7933, 0.625, 0.9595, 0.375, 0.9595, 0.625, 0.2905, 0.375, 0.2905, 0.375, 0.2905, 0.625, 0.2905, 0.375, 0.75, 0.625, 0.75, 0.625, 0.7933, 0.375, 0.7933, 0.625, 0.5, 0.6683, 0.5, 0.6683, 0.75, 0.625, 0.75, 0.1655, 0.5, 0.3317, 0.5, 0.3317, 0.75, 0.1655, 0.75, 0.375, 0.2905, 0.625, 0.2905, 0.625, 0.4567, 0.375, 0.4567, 0.375, 0.4567, 0.625, 0.4567, 0.625, 0.5, 0.375, 0.5, 0.375, 0.25, 0.625, 0.25, 0.625, 0.2905, 0.375, 0.2905, 0.1655, 0.5, 0.125, 0.5, 0.125, 0.5, 0.1655, 0.5, 0.875, 0.5, 0.8345, 0.5, 0.8345, 0.5, 0.875, 0.5, 0.375, 0.5, 0.3317, 0.5, 0.3317, 0.5, 0.375, 0.5, 0.375, 0.4567, 0.625, 0.4567, 0.625, 0.4567, 0.375, 0.4567, 0.6683, 0.5, 0.625, 0.5, 0.625, 0.5, 0.6683, 0.5, 0.375, 0.25, 0.625, 0.25, 0.625, 0.25, 0.375, 0.25, 0.375, 0.0, 0.625, 0.0, 0.625, 0.25, 0.375, 0.25, 0.625, 0.5, 0.375, 0.5, 0.375, 0.5, 0.625, 0.5, 0.375, 0.5, 0.625, 0.5, 0.625, 0.75, 0.375, 0.75, 0.375, 0.9595, 0.625, 0.9595, 0.625, 1.0, 0.375, 1.0, 0.3317, 0.5, 0.375, 0.5, 0.375, 0.75, 0.3317, 0.75, 0.8345, 0.5, 0.875, 0.5, 0.875, 0.75, 0.8345, 0.75, 0.6683, 0.5, 0.8345, 0.5, 0.8345, 0.75, 0.6683, 0.75, 0.125, 0.5, 0.1655, 0.5, 0.1655, 0.75, 0.125, 0.75, 0.375, 0.7933, 0.625, 0.7933, 0.625, 0.9595, 0.375, 0.9595, 0.625, 0.2905, 0.375, 0.2905, 0.375, 0.2905, 0.625, 0.2905, 0.375, 0.75, 0.625, 0.75, 0.625, 0.7933, 0.375, 0.7933, 0.625, 0.5, 0.6683, 0.5, 0.6683, 0.75, 0.625, 0.75, 0.1655, 0.5, 0.3317, 0.5, 0.3317, 0.75, 0.1655, 0.75, 0.375, 0.2905, 0.625, 0.2905, 0.625, 0.4567, 0.375, 0.4567, 0.375, 0.4567, 0.625, 0.4567, 0.625, 0.5, 0.375, 0.5, 0.375, 0.25, 0.625, 0.25, 0.625, 0.2905, 0.375, 0.2905, 0.1655, 0.5, 0.125, 0.5, 0.125, 0.5, 0.1655, 0.5, 0.875, 0.5, 0.8345, 0.5, 0.8345, 0.5, 0.875, 0.5, 0.375, 0.5, 0.3317, 0.5, 0.3317, 0.5, 0.375, 0.5, 0.375, 0.4567, 0.625, 0.4567, 0.625, 0.4567, 0.375, 0.4567, 0.6683, 0.5, 0.625, 0.5, 0.625, 0.5, 0.6683, 0.5, 0.375, 0.25, 0.625, 0.25, 0.625, 0.25, 0.375, 0.25, 0.375, 0.0, 0.625, 0.0, 0.625, 0.25, 0.375, 0.25, 0.625, 0.5, 0.375, 0.5, 0.375, 0.5, 0.625, 0.5, 0.375, 0.5, 0.625, 0.5, 0.625, 0.75, 0.375, 0.75, 0.375, 0.9595, 0.625, 0.9595, 0.625, 1.0, 0.375, 1.0, 0.3317, 0.5, 0.375, 0.5, 0.375, 0.75, 0.3317, 0.75, 0.8345, 0.5, 0.875, 0.5, 0.875, 0.75, 0.8345, 0.75, 0.6683, 0.5, 0.8345, 0.5, 0.8345, 0.75, 0.6683, 0.75, 0.125, 0.5, 0.1655, 0.5, 0.1655, 0.75, 0.125, 0.75, 0.375, 0.7933, 0.625, 0.7933, 0.625, 0.9595, 0.375, 0.9595, 0.625, 0.2905, 0.375, 0.2905, 0.375, 0.2905, 0.625, 0.2905, 0.375, 0.75, 0.625, 0.75, 0.625, 0.7933, 0.375, 0.7933, 0.625, 0.5, 0.6683, 0.5, 0.6683, 0.75, 0.625, 0.75, 0.1655, 0.5, 0.3317, 0.5, 0.3317, 0.75, 0.1655, 0.75, 0.375, 0.2905, 0.625, 0.2905, 0.625, 0.4567, 0.375, 0.4567, 0.375, 0.4567, 0.625, 0.4567, 0.625, 0.5, 0.375, 0.5, 0.375, 0.25, 0.625, 0.25, 0.625, 0.2905, 0.375, 0.2905, 0.1655, 0.5, 0.125, 0.5, 0.125, 0.5, 0.1655, 0.5, 0.875, 0.5, 0.8345, 0.5, 0.8345, 0.5, 0.875, 0.5, 0.375, 0.5, 0.3317, 0.5, 0.3317, 0.5, 0.375, 0.5, 0.375, 0.4567, 0.625, 0.4567, 0.625, 0.4567, 0.375, 0.4567, 0.6683, 0.5, 0.625, 0.5, 0.625, 0.5, 0.6683, 0.5, 0.375, 0.25, 0.625, 0.25, 0.625, 0.25, 0.375, 0.25, 0.375, 0.0, 0.625, 0.0, 0.625, 0.25, 0.375, 0.25, 0.625, 0.5, 0.375, 0.5, 0.375, 0.5, 0.625, 0.5, 0.375, 0.5, 0.625, 0.5, 0.625, 0.75, 0.375, 0.75, 0.375, 0.9595, 0.625, 0.9595, 0.625, 1.0, 0.375, 1.0, 0.3317, 0.5, 0.375, 0.5, 0.375, 0.75, 0.3317, 0.75, 0.8345, 0.5, 0.875, 0.5, 0.875, 0.75, 0.8345, 0.75, 0.6683, 0.5, 0.8345, 0.5, 0.8345, 0.75, 0.6683, 0.75, 0.125, 0.5, 0.1655, 0.5, 0.1655, 0.75, 0.125, 0.75, 0.375, 0.7933, 0.625, 0.7933, 0.625, 0.9595, 0.375, 0.9595, 0.625, 0.2905, 0.375, 0.2905, 0.375, 0.2905, 0.625, 0.2905, 0.375, 0.75, 0.625, 0.75, 0.625, 0.7933, 0.375, 0.7933, 0.625, 0.5, 0.6683, 0.5, 0.6683, 0.75, 0.625, 0.75, 0.1655, 0.5, 0.3317, 0.5, 0.3317, 0.75, 0.1655, 0.75, 0.375, 0.2905, 0.625, 0.2905, 0.625, 0.4567, 0.375, 0.4567, 0.375, 0.4567, 0.625, 0.4567, 0.625, 0.5, 0.375, 0.5, 0.375, 0.25, 0.625, 0.25, 0.625, 0.2905, 0.375, 0.2905, 0.1655, 0.5, 0.125, 0.5, 0.125, 0.5, 0.1655, 0.5, 0.875, 0.5, 0.8345, 0.5, 0.8345, 0.5, 0.875, 0.5, 0.375, 0.5, 0.3317, 0.5, 0.3317, 0.5, 0.375, 0.5, 0.375, 0.4567, 0.625, 0.4567, 0.625, 0.4567, 0.375, 0.4567, 0.6683, 0.5, 0.625, 0.5, 0.625, 0.5, 0.6683, 0.5, 0.375, 0.25, 0.625, 0.25, 0.625, 0.25, 0.375, 0.25, 0.375, 0.0, 0.625, 0.0, 0.625, 0.25, 0.375, 0.25, 0.625, 0.5, 0.375, 0.5, 0.375, 0.5, 0.625, 0.5, 0.375, 0.5, 0.625, 0.5, 0.625, 0.75, 0.375, 0.75, 0.375, 0.9595, 0.625, 0.9595, 0.625, 1.0, 0.375, 1.0, 0.3317, 0.5, 0.375, 0.5, 0.375, 0.75, 0.3317, 0.75, 0.8345, 0.5, 0.875, 0.5, 0.875, 0.75, 0.8345, 0.75, 0.6683, 0.5, 0.8345, 0.5, 0.8345, 0.75, 0.6683, 0.75, 0.125, 0.5, 0.1655, 0.5, 0.1655, 0.75, 0.125, 0.75, 0.375, 0.7933, 0.625, 0.7933, 0.625, 0.9595, 0.375, 0.9595, 0.625, 0.2905, 0.375, 0.2905, 0.375, 0.2905, 0.625, 0.2905, 0.375, 0.75, 0.625, 0.75, 0.625, 0.7933, 0.375, 0.7933, 0.625, 0.5, 0.6683, 0.5, 0.6683, 0.75, 0.625, 0.75, 0.1655, 0.5, 0.3317, 0.5, 0.3317, 0.75, 0.1655, 0.75, 0.375, 0.2905, 0.625, 0.2905, 0.625, 0.4567, 0.375, 0.4567, 0.375, 0.4567, 0.625, 0.4567, 0.625, 0.5, 0.375, 0.5, 0.375, 0.25, 0.625, 0.25, 0.625, 0.2905, 0.375, 0.2905, 0.1655, 0.5, 0.125, 0.5, 0.125, 0.5, 0.1655, 0.5, 0.875, 0.5, 0.8345, 0.5, 0.8345, 0.5, 0.875, 0.5, 0.375, 0.5, 0.3317, 0.5, 0.3317, 0.5, 0.375, 0.5, 0.375, 0.4567, 0.625, 0.4567, 0.625, 0.4567, 0.375, 0.4567, 0.6683, 0.5, 0.625, 0.5, 0.625, 0.5, 0.6683, 0.5, 0.375, 0.25, 0.625, 0.25, 0.625, 0.25, 0.375, 0.25, 0.875, 0.75, 0.875, 0.75, 0.625, 0.75, 0.625, 0.75, 0.125, 0.75, 0.125, 0.75, 0.375, 0.75, 0.375, 0.75, 0.625, 0.0, 0.625, 0.0, 0.375, 0.0, 0.375, 0.0, 0.125, 0.75, 0.375, 0.75, 0.375, 0.75, 0.125, 0.75, 0.375, 0.75, 0.375, 0.75, 0.625, 0.75, 0.625, 0.75, 0.625, 0.75, 0.625, 0.75, 0.875, 0.75, 0.875, 0.75, 0.125, 0.75, 0.125, 0.75, 0.375, 0.75, 0.375, 0.75, 0.625, 0.75, 0.875, 0.75, 0.875, 0.75, 0.625, 0.75, 0.375, 0.75, 0.625, 0.75, 0.625, 0.75, 0.375, 0.75, 0.625, 0.0, 0.375, 0.0, 0.375, 0.0, 0.625, 0.0, 0.625, 0.75, 0.625, 0.75, 0.375, 0.75, 0.375, 0.75, 0.625, 0.75, 0.625, 0.75, 0.875, 0.75, 0.875, 0.75, 0.375, 0.75, 0.375, 0.75, 0.625, 0.75, 0.625, 0.75, 0.375, 0.75, 0.375, 0.75, 0.125, 0.75, 0.125, 0.75, 0.375, 0.0, 0.375, 0.0, 0.625, 0.0, 0.625, 0.0, 0.625, 0.0, 0.625, 0.0, 0.375, 0.0, 0.375, 0.0, 0.875, 0.75, 0.875, 0.75, 0.625, 0.75, 0.625, 0.75, 0.125, 0.75, 0.125, 0.75, 0.375, 0.75, 0.375, 0.75, 0.625, 0.0, 0.625, 0.0, 0.375, 0.0, 0.375, 0.0, 0.125, 0.75, 0.375, 0.75, 0.375, 0.75, 0.125, 0.75, 0.375, 0.75, 0.375, 0.75, 0.625, 0.75, 0.625, 0.75, 0.625, 0.75, 0.625, 0.75, 0.875, 0.75, 0.875, 0.75, 0.125, 0.75, 0.125, 0.75, 0.375, 0.75, 0.375, 0.75, 0.625, 0.75, 0.875, 0.75, 0.875, 0.75, 0.625, 0.75, 0.375, 0.75, 0.625, 0.75, 0.625, 0.75, 0.375, 0.75, 0.625, 0.0, 0.375, 0.0, 0.375, 0.0, 0.625, 0.0, 0.625, 0.75, 0.625, 0.75, 0.375, 0.75, 0.375, 0.75, 0.625, 0.75, 0.625, 0.75, 0.875, 0.75, 0.875, 0.75, 0.375, 0.75, 0.375, 0.75, 0.625, 0.75, 0.625, 0.75, 0.375, 0.75, 0.375, 0.75, 0.125, 0.75, 0.125, 0.75, 0.375, 0.0, 0.375, 0.0, 0.625, 0.0, 0.625, 0.0, 0.625, 0.0, 0.625, 0.0, 0.375, 0.0, 0.375, 0.0, 0.875, 0.75, 0.875, 0.75, 0.625, 0.75, 0.625, 0.75, 0.125, 0.75, 0.125, 0.75, 0.375, 0.75, 0.375, 0.75, 0.625, 0.0, 0.625, 0.0, 0.375, 0.0, 0.375, 0.0, 0.125, 0.75, 0.375, 0.75, 0.375, 0.75, 0.125, 0.75, 0.375, 0.75, 0.375, 0.75, 0.625, 0.75, 0.625, 0.75, 0.625, 0.75, 0.625, 0.75, 0.875, 0.75, 0.875, 0.75, 0.125, 0.75, 0.125, 0.75, 0.375, 0.75, 0.375, 0.75, 0.625, 0.75, 0.875, 0.75, 0.875, 0.75, 0.625, 0.75, 0.375, 0.75, 0.625, 0.75, 0.625, 0.75, 0.375, 0.75, 0.625, 0.0, 0.375, 0.0, 0.375, 0.0, 0.625, 0.0, 0.625, 0.75, 0.625, 0.75, 0.375, 0.75, 0.375, 0.75, 0.625, 0.75, 0.625, 0.75, 0.875, 0.75, 0.875, 0.75, 0.375, 0.75, 0.375, 0.75, 0.625, 0.75, 0.625, 0.75, 0.375, 0.75, 0.375, 0.75, 0.125, 0.75, 0.125, 0.75, 0.375, 0.0, 0.375, 0.0, 0.625, 0.0, 0.625, 0.0, 0.625, 0.0, 0.625, 0.0, 0.375, 0.0, 0.375, 0.0, 0.875, 0.75, 0.875, 0.75, 0.625, 0.75, 0.625, 0.75, 0.125, 0.75, 0.125, 0.75, 0.375, 0.75, 0.375, 0.75, 0.625, 0.0, 0.625, 0.0, 0.375, 0.0, 0.375, 0.0, 0.125, 0.75, 0.375, 0.75, 0.375, 0.75, 0.125, 0.75, 0.375, 0.75, 0.375, 0.75, 0.625, 0.75, 0.625, 0.75, 0.625, 0.75, 0.625, 0.75, 0.875, 0.75, 0.875, 0.75, 0.125, 0.75, 0.125, 0.75, 0.375, 0.75, 0.375, 0.75, 0.625, 0.75, 0.875, 0.75, 0.875, 0.75, 0.625, 0.75, 0.375, 0.75, 0.625, 0.75, 0.625, 0.75, 0.375, 0.75, 0.625, 0.0, 0.375, 0.0, 0.375, 0.0, 0.625, 0.0, 0.625, 0.75, 0.625, 0.75, 0.375, 0.75, 0.375, 0.75, 0.625, 0.75, 0.625, 0.75, 0.875, 0.75, 0.875, 0.75, 0.375, 0.75, 0.375, 0.75, 0.625, 0.75, 0.625, 0.75, 0.375, 0.75, 0.375, 0.75, 0.125, 0.75, 0.125, 0.75, 0.375, 0.0, 0.375, 0.0, 0.625, 0.0, 0.625, 0.0, 0.625, 0.0, 0.625, 0.0, 0.375, 0.0, 0.375, 0.0, 0.875, 0.75, 0.875, 0.75, 0.625, 0.75, 0.625, 0.75, 0.125, 0.75, 0.125, 0.75, 0.375, 0.75, 0.375, 0.75, 0.625, 0.0, 0.625, 0.0, 0.375, 0.0, 0.375, 0.0, 0.125, 0.75, 0.375, 0.75, 0.375, 0.75, 0.125, 0.75, 0.375, 0.75, 0.375, 0.75, 0.625, 0.75, 0.625, 0.75, 0.625, 0.75, 0.625, 0.75, 0.875, 0.75, 0.875, 0.75, 0.125, 0.75, 0.125, 0.75, 0.375, 0.75, 0.375, 0.75, 0.625, 0.75, 0.875, 0.75, 0.875, 0.75, 0.625, 0.75, 0.375, 0.75, 0.625, 0.75, 0.625, 0.75, 0.375, 0.75, 0.625, 0.0, 0.375, 0.0, 0.375, 0.0, 0.625, 0.0, 0.625, 0.75, 0.625, 0.75, 0.375, 0.75, 0.375, 0.75, 0.625, 0.75, 0.625, 0.75, 0.875, 0.75, 0.875, 0.75, 0.375, 0.75, 0.375, 0.75, 0.625, 0.75, 0.625, 0.75, 0.375, 0.75, 0.375, 0.75, 0.125, 0.75, 0.125, 0.75, 0.375, 0.0, 0.375, 0.0, 0.625, 0.0, 0.625, 0.0, 0.625, 0.0, 0.625, 0.0, 0.375, 0.0, 0.375, 0.0, 0.375, 0.0, 0.625, 0.0, 0.625, 0.25, 0.375, 0.25, 0.375, 0.25, 0.625, 0.25, 0.625, 0.5, 0.375, 0.5, 0.375, 0.5, 0.625, 0.5, 0.625, 0.75, 0.375, 0.75, 0.375, 0.75, 0.625, 0.75, 0.625, 1.0, 0.375, 1.0, 0.125, 0.5, 0.375, 0.5, 0.375, 0.75, 0.125, 0.75, 0.625, 0.5, 0.875, 0.5, 0.875, 0.75, 0.625, 0.75, 0.375, 0.0, 0.625, 0.0, 0.625, 0.25, 0.375, 0.25, 0.375, 0.25, 0.625, 0.25, 0.625, 0.5, 0.375, 0.5, 0.375, 0.5, 0.625, 0.5, 0.625, 0.75, 0.375, 0.75, 0.375, 0.75, 0.625, 0.75, 0.625, 1.0, 0.375, 1.0, 0.125, 0.5, 0.375, 0.5, 0.375, 0.75, 0.125, 0.75, 0.625, 0.5, 0.875, 0.5, 0.875, 0.75, 0.625, 0.75, 0.375, 0.0, 0.625, 0.0, 0.625, 0.25, 0.375, 0.25, 0.375, 0.25, 0.625, 0.25, 0.625, 0.5, 0.375, 0.5, 0.375, 0.5, 0.625, 0.5, 0.625, 0.75, 0.375, 0.75, 0.375, 0.75, 0.625, 0.75, 0.625, 1.0, 0.375, 1.0, 0.125, 0.5, 0.375, 0.5, 0.375, 0.75, 0.125, 0.75, 0.625, 0.5, 0.875, 0.5, 0.875, 0.75, 0.625, 0.75, 0.375, 0.0, 0.625, 0.0, 0.625, 0.25, 0.375, 0.25, 0.375, 0.25, 0.625, 0.25, 0.625, 0.5, 0.375, 0.5, 0.375, 0.5, 0.625, 0.5, 0.625, 0.75, 0.375, 0.75, 0.375, 0.75, 0.625, 0.75, 0.625, 1.0, 0.375, 1.0, 0.125, 0.5, 0.375, 0.5, 0.375, 0.75, 0.125, 0.75, 0.625, 0.5, 0.875, 0.5, 0.875, 0.75, 0.625, 0.75, 0.375, 0.0, 0.625, 0.0, 0.625, 0.25, 0.375, 0.25, 0.375, 0.25, 0.625, 0.25, 0.625, 0.5, 0.375, 0.5, 0.375, 0.5, 0.625, 0.5, 0.625, 0.75, 0.375, 0.75, 0.375, 0.75, 0.625, 0.75, 0.625, 1.0, 0.375, 1.0, 0.125, 0.5, 0.375, 0.5, 0.375, 0.75, 0.125, 0.75, 0.625, 0.5, 0.875, 0.5, 0.875, 0.75, 0.625, 0.75, 0.475, 0.0, 0.475, 0.0, 0.475, 0.0, 0.475, 0.0, 0.475, 1.0, 0.475, 0.75, 0.475, 0.75, 0.475, 1.0, 0.475, 0.75, 0.475, 0.75, 0.475, 0.75, 0.475, 0.75, 0.475, 0.0, 0.475, 0.0, 0.475, 0.0, 0.475, 0.0, 0.475, 0.75, 0.475, 1.0, 0.475, 1.0, 0.475, 0.75, 0.475, 0.75, 0.475, 1.0, 0.475, 1.0, 0.475, 0.75, 0.475, 0.75, 0.475, 0.75, 0.475, 0.75, 0.475, 0.75, 0.475, 1.0, 0.475, 0.75, 0.475, 0.75, 0.475, 1.0, 0.375, 0.0, 0.625, 0.0, 0.625, 0.25, 0.375, 0.25, 0.375, 0.25, 0.625, 0.25, 0.625, 0.5, 0.375, 0.5, 0.375, 0.5, 0.625, 0.5, 0.625, 0.75, 0.375, 0.75, 0.375, 0.75, 0.625, 0.75, 0.625, 1.0, 0.375, 1.0, 0.125, 0.5, 0.375, 0.5, 0.375, 0.75, 0.125, 0.75, 0.625, 0.5, 0.875, 0.5, 0.875, 0.75, 0.625, 0.75, 0.375, 0.0, 0.625, 0.0, 0.625, 0.25, 0.375, 0.25, 0.375, 0.25, 0.625, 0.25, 0.625, 0.5, 0.375, 0.5, 0.375, 0.5, 0.625, 0.5, 0.625, 0.75, 0.375, 0.75, 0.375, 0.75, 0.625, 0.75, 0.625, 1.0, 0.375, 1.0, 0.125, 0.5, 0.375, 0.5, 0.375, 0.75, 0.125, 0.75, 0.625, 0.5, 0.875, 0.5, 0.875, 0.75, 0.625, 0.75, 0.375, 0.0, 0.625, 0.0, 0.625, 0.25, 0.375, 0.25, 0.375, 0.25, 0.625, 0.25, 0.625, 0.5, 0.375, 0.5, 0.375, 0.5, 0.625, 0.5, 0.625, 0.75, 0.375, 0.75, 0.375, 0.75, 0.625, 0.75, 0.625, 1.0, 0.375, 1.0, 0.125, 0.5, 0.375, 0.5, 0.375, 0.75, 0.125, 0.75, 0.625, 0.5, 0.875, 0.5, 0.875, 0.75, 0.625, 0.75, 0.375, 0.0, 0.625, 0.0, 0.625, 0.25, 0.375, 0.25, 0.375, 0.25, 0.625, 0.25, 0.625, 0.5, 0.375, 0.5, 0.375, 0.5, 0.625, 0.5, 0.625, 0.75, 0.375, 0.75, 0.375, 0.75, 0.625, 0.75, 0.625, 1.0, 0.375, 1.0, 0.125, 0.5, 0.375, 0.5, 0.375, 0.75, 0.125, 0.75, 0.625, 0.5, 0.875, 0.5, 0.875, 0.75, 0.625, 0.75, 0.375, 0.0, 0.625, 0.0, 0.625, 0.25, 0.375, 0.25, 0.375, 0.25, 0.625, 0.25, 0.625, 0.5, 0.375, 0.5, 0.375, 0.5, 0.625, 0.5, 0.625, 0.75, 0.375, 0.75, 0.375, 0.75, 0.625, 0.75, 0.625, 1.0, 0.375, 1.0, 0.125, 0.5, 0.375, 0.5, 0.375, 0.75, 0.125, 0.75, 0.625, 0.5, 0.875, 0.5, 0.875, 0.75, 0.625, 0.75, 0.375, 0.0, 0.625, 0.0, 0.625, 0.25, 0.375, 0.25, 0.375, 0.25, 0.625, 0.25, 0.625, 0.5, 0.375, 0.5, 0.375, 0.5, 0.625, 0.5, 0.625, 0.75, 0.375, 0.75, 0.375, 0.75, 0.625, 0.75, 0.625, 1.0, 0.375, 1.0, 0.125, 0.5, 0.375, 0.5, 0.375, 0.75, 0.125, 0.75, 0.625, 0.5, 0.875, 0.5, 0.875, 0.75, 0.625, 0.75, 0.375, 0.0, 0.625, 0.0, 0.625, 0.25, 0.375, 0.25, 0.375, 0.25, 0.625, 0.25, 0.625, 0.5, 0.375, 0.5, 0.375, 0.5, 0.625, 0.5, 0.625, 0.75, 0.375, 0.75, 0.375, 0.75, 0.625, 0.75, 0.625, 1.0, 0.375, 1.0, 0.125, 0.5, 0.375, 0.5, 0.375, 0.75, 0.125, 0.75, 0.625, 0.5, 0.875, 0.5, 0.875, 0.75, 0.625, 0.75, 0.375, 0.0, 0.625, 0.0, 0.625, 0.25, 0.375, 0.25, 0.375, 0.25, 0.625, 0.25, 0.625, 0.5, 0.375, 0.5, 0.375, 0.5, 0.625, 0.5, 0.625, 0.75, 0.375, 0.75, 0.375, 0.75, 0.625, 0.75, 0.625, 1.0, 0.375, 1.0, 0.125, 0.5, 0.375, 0.5, 0.375, 0.75, 0.125, 0.75, 0.625, 0.5, 0.875, 0.5, 0.875, 0.75, 0.625, 0.75, 0.375, 0.0, 0.625, 0.0, 0.625, 0.25, 0.375, 0.25, 0.375, 0.25, 0.625, 0.25, 0.625, 0.5, 0.375, 0.5, 0.375, 0.5, 0.625, 0.5, 0.625, 0.75, 0.375, 0.75, 0.375, 0.75, 0.625, 0.75, 0.625, 1.0, 0.375, 1.0, 0.125, 0.5, 0.375, 0.5, 0.375, 0.75, 0.125, 0.75, 0.625, 0.5, 0.875, 0.5, 0.875, 0.75, 0.625, 0.75, 0.375, 0.0, 0.625, 0.0, 0.625, 0.25, 0.375, 0.25, 0.375, 0.25, 0.625, 0.25, 0.625, 0.5, 0.375, 0.5, 0.375, 0.5, 0.625, 0.5, 0.625, 0.75, 0.375, 0.75, 0.375, 0.75, 0.625, 0.75, 0.625, 1.0, 0.375, 1.0, 0.125, 0.5, 0.375, 0.5, 0.375, 0.75, 0.125, 0.75, 0.625, 0.5, 0.875, 0.5, 0.875, 0.75, 0.625, 0.75, 0.375, 0.0, 0.625, 0.0, 0.625, 0.25, 0.375, 0.25, 0.375, 0.25, 0.625, 0.25, 0.625, 0.5, 0.375, 0.5, 0.375, 0.5, 0.625, 0.5, 0.625, 0.75, 0.375, 0.75, 0.375, 0.75, 0.625, 0.75, 0.625, 1.0, 0.375, 1.0, 0.125, 0.5, 0.375, 0.5, 0.375, 0.75, 0.125, 0.75, 0.625, 0.5, 0.875, 0.5, 0.875, 0.75, 0.625, 0.75, 0.375, 0.0, 0.625, 0.0, 0.625, 0.25, 0.375, 0.25, 0.375, 0.25, 0.625, 0.25, 0.625, 0.5, 0.375, 0.5, 0.375, 0.5, 0.625, 0.5, 0.625, 0.75, 0.375, 0.75, 0.375, 0.75, 0.625, 0.75, 0.625, 1.0, 0.375, 1.0, 0.125, 0.5, 0.375, 0.5, 0.375, 0.75, 0.125, 0.75, 0.625, 0.5, 0.875, 0.5, 0.875, 0.75, 0.625, 0.75, 0.375, 0.0, 0.625, 0.0, 0.625, 0.25, 0.375, 0.25, 0.375, 0.25, 0.625, 0.25, 0.625, 0.5, 0.375, 0.5, 0.375, 0.5, 0.625, 0.5, 0.625, 0.75, 0.375, 0.75, 0.375, 0.75, 0.625, 0.75, 0.625, 1.0, 0.375, 1.0, 0.125, 0.5, 0.375, 0.5, 0.375, 0.75, 0.125, 0.75, 0.625, 0.5, 0.875, 0.5, 0.875, 0.75, 0.625, 0.75, 0.375, 0.0, 0.625, 0.0, 0.625, 0.25, 0.375, 0.25, 0.375, 0.25, 0.625, 0.25, 0.625, 0.5, 0.375, 0.5, 0.375, 0.5, 0.625, 0.5, 0.625, 0.75, 0.375, 0.75, 0.375, 0.75, 0.625, 0.75, 0.625, 1.0, 0.375, 1.0, 0.125, 0.5, 0.375, 0.5, 0.375, 0.75, 0.125, 0.75, 0.625, 0.5, 0.875, 0.5, 0.875, 0.75, 0.625, 0.75, 0.375, 0.0, 0.625, 0.0, 0.625, 0.25, 0.375, 0.25, 0.375, 0.25, 0.625, 0.25, 0.625, 0.5, 0.375, 0.5, 0.375, 0.5, 0.625, 0.5, 0.625, 0.75, 0.375, 0.75, 0.375, 0.75, 0.625, 0.75, 0.625, 1.0, 0.375, 1.0, 0.125, 0.5, 0.375, 0.5, 0.375, 0.75, 0.125, 0.75, 0.625, 0.5, 0.875, 0.5, 0.875, 0.75, 0.625, 0.75, 0.375, 0.0, 0.625, 0.0, 0.625, 0.25, 0.375, 0.25, 0.375, 0.25, 0.625, 0.25, 0.625, 0.5, 0.375, 0.5, 0.375, 0.5, 0.625, 0.5, 0.625, 0.75, 0.375, 0.75, 0.375, 0.75, 0.625, 0.75, 0.625, 1.0, 0.375, 1.0, 0.125, 0.5, 0.375, 0.5, 0.375, 0.75, 0.125, 0.75, 0.625, 0.5, 0.875, 0.5, 0.875, 0.75, 0.625, 0.75, 0.375, 0.0, 0.625, 0.0, 0.625, 0.25, 0.375, 0.25, 0.375, 0.25, 0.625, 0.25, 0.625, 0.5, 0.375, 0.5, 0.375, 0.5, 0.625, 0.5, 0.625, 0.75, 0.375, 0.75, 0.375, 0.75, 0.625, 0.75, 0.625, 1.0, 0.375, 1.0, 0.125, 0.5, 0.375, 0.5, 0.375, 0.75, 0.125, 0.75, 0.625, 0.5, 0.875, 0.5, 0.875, 0.75, 0.625, 0.75, 0.375, 0.0, 0.625, 0.0, 0.625, 0.25, 0.375, 0.25, 0.375, 0.25, 0.625, 0.25, 0.625, 0.5, 0.375, 0.5, 0.375, 0.5, 0.625, 0.5, 0.625, 0.75, 0.375, 0.75, 0.375, 0.75, 0.625, 0.75, 0.625, 1.0, 0.375, 1.0, 0.125, 0.5, 0.375, 0.5, 0.375, 0.75, 0.125, 0.75, 0.625, 0.5, 0.875, 0.5, 0.875, 0.75, 0.625, 0.75, 0.375, 0.0, 0.625, 0.0, 0.625, 0.25, 0.375, 0.25, 0.375, 0.25, 0.625, 0.25, 0.625, 0.5, 0.375, 0.5, 0.375, 0.5, 0.625, 0.5, 0.625, 0.75, 0.375, 0.75, 0.375, 0.75, 0.625, 0.75, 0.625, 1.0, 0.375, 1.0, 0.125, 0.5, 0.375, 0.5, 0.375, 0.75, 0.125, 0.75, 0.625, 0.5, 0.875, 0.5, 0.875, 0.75, 0.625, 0.75, 0.375, 0.0, 0.625, 0.0, 0.625, 0.25, 0.375, 0.25, 0.375, 0.25, 0.625, 0.25, 0.625, 0.5, 0.375, 0.5, 0.375, 0.5, 0.625, 0.5, 0.625, 0.75, 0.375, 0.75, 0.375, 0.75, 0.625, 0.75, 0.625, 1.0, 0.375, 1.0, 0.125, 0.5, 0.375, 0.5, 0.375, 0.75, 0.125, 0.75, 0.625, 0.5, 0.875, 0.5, 0.875, 0.75, 0.625, 0.75, 0.575, 0.75, 0.575, 0.75, 0.575, 0.75, 0.575, 0.75, 0.575, 0.75, 0.575, 0.75, 0.575, 0.75, 0.575, 0.75, 0.575, 0.75, 0.575, 1.0, 0.575, 1.0, 0.575, 0.75, 0.575, 0.0, 0.575, 0.0, 0.575, 0.0, 0.575, 0.0, 0.575, 0.75, 0.575, 1.0, 0.575, 1.0, 0.575, 0.75, 0.575, 1.0, 0.575, 0.75, 0.575, 0.75, 0.575, 1.0, 0.575, 0.0, 0.575, 0.0, 0.575, 0.0, 0.575, 0.0, 0.575, 0.75, 0.575, 1.0, 0.575, 1.0, 0.575, 0.75, 0.375, 0.0, 0.625, 0.0, 0.625, 0.25, 0.375, 0.25, 0.375, 0.25, 0.625, 0.25, 0.625, 0.5, 0.375, 0.5, 0.375, 0.5, 0.625, 0.5, 0.625, 0.75, 0.375, 0.75, 0.375, 0.75, 0.625, 0.75, 0.625, 1.0, 0.375, 1.0, 0.125, 0.5, 0.375, 0.5, 0.375, 0.75, 0.125, 0.75, 0.625, 0.5, 0.875, 0.5, 0.875, 0.75, 0.625, 0.75, 0.375, 0.0, 0.625, 0.0, 0.625, 0.25, 0.375, 0.25, 0.375, 0.25, 0.625, 0.25, 0.625, 0.5, 0.375, 0.5, 0.375, 0.5, 0.625, 0.5, 0.625, 0.75, 0.375, 0.75, 0.375, 0.75, 0.625, 0.75, 0.625, 1.0, 0.375, 1.0, 0.125, 0.5, 0.375, 0.5, 0.375, 0.75, 0.125, 0.75, 0.625, 0.5, 0.875, 0.5, 0.875, 0.75, 0.625, 0.75, 0.375, 0.0, 0.625, 0.0, 0.625, 0.25, 0.375, 0.25, 0.375, 0.25, 0.625, 0.25, 0.625, 0.5, 0.375, 0.5, 0.375, 0.5, 0.625, 0.5, 0.625, 0.75, 0.375, 0.75, 0.375, 0.75, 0.625, 0.75, 0.625, 1.0, 0.375, 1.0, 0.125, 0.5, 0.375, 0.5, 0.375, 0.75, 0.125, 0.75, 0.625, 0.5, 0.875, 0.5, 0.875, 0.75, 0.625, 0.75, 0.375, 0.0, 0.625, 0.0, 0.625, 0.25, 0.375, 0.25, 0.375, 0.25, 0.625, 0.25, 0.625, 0.5, 0.375, 0.5, 0.375, 0.5, 0.625, 0.5, 0.625, 0.75, 0.375, 0.75, 0.375, 0.75, 0.625, 0.75, 0.625, 1.0, 0.375, 1.0, 0.125, 0.5, 0.375, 0.5, 0.375, 0.75, 0.125, 0.75, 0.625, 0.5, 0.875, 0.5, 0.875, 0.75, 0.625, 0.75, 0.375, 0.0, 0.625, 0.0, 0.625, 0.25, 0.375, 0.25, 0.375, 0.25, 0.625, 0.25, 0.625, 0.5, 0.375, 0.5, 0.375, 0.5, 0.625, 0.5, 0.625, 0.75, 0.375, 0.75, 0.375, 0.75, 0.625, 0.75, 0.625, 1.0, 0.375, 1.0, 0.125, 0.5, 0.375, 0.5, 0.375, 0.75, 0.125, 0.75, 0.625, 0.5, 0.875, 0.5, 0.875, 0.75, 0.625, 0.75, 0.375, 0.0, 0.625, 0.0, 0.625, 0.25, 0.375, 0.25, 0.375, 0.25, 0.625, 0.25, 0.625, 0.5, 0.375, 0.5, 0.375, 0.5, 0.625, 0.5, 0.625, 0.75, 0.375, 0.75, 0.375, 0.75, 0.625, 0.75, 0.625, 1.0, 0.375, 1.0, 0.125, 0.5, 0.375, 0.5, 0.375, 0.75, 0.125, 0.75, 0.625, 0.5, 0.875, 0.5, 0.875, 0.75, 0.625, 0.75])
me_cube.materials.append(mat_filecabinet1)
me_cube.materials.append(mat_filecabinet2)
me_cube.materials.append(mat_filecabinet3)
me_cube.materials.append(mat_filecabinet4)
me_cube.use_remesh_preserve_volume = False
me_cube.use_remesh_preserve_attributes = False
me_cube.use_mirror_vertex_groups = False
me_cube.update()

# ---- objects
ob_cube = bpy.data.objects.new('Cube', me_cube)

# ---- transforms, parenting, visibility, modifiers, constraints
ob_cube.location = (0.0, 0.0, 0.0)
ob_cube.lock_rotations_4d = False
ob_cube.empty_display_type = 'ARROWS'
ob_cube.lineart.crease_threshold = 0.0

# ---- collection membership
col_collection.objects.link(ob_cube)

# ---- scene / render settings (as saved in the file)
scene.frame_start = 1; scene.frame_end = 250; scene.frame_set(1)
scene.render.engine = 'BLENDER_EEVEE_NEXT'
scene.cycles.use_denoising = False
scene.cycles.samples = 128
scene.cycles.sampling_pattern = 'TABULATED_SOBOL'
scene.cycles.use_adaptive_sampling = False
scene.cycles.use_light_tree = False
scene.view_settings.view_transform = 'Filmic'
bpy.context.view_layer.update()

# ---- added for rendering (the .blend has no active camera and no usable light): camera, sun
cam_auto = bpy.data.cameras.new('AutoCamera')
cam_auto.lens = 50.0
cam_auto.sensor_width = 36.0
cam_auto.clip_end = 1000.0
ob_auto_camera = bpy.data.objects.new('AutoCamera', cam_auto)
scene.collection.objects.link(ob_auto_camera)
ob_auto_camera.location = (9.58648, -12.2825, 12.0263)
ob_auto_camera.rotation_euler = (1.09748, -7.21219e-08, 0.694738)
scene.camera = ob_auto_camera
light_auto_sun = bpy.data.lights.new('AutoSun', 'SUN')
light_auto_sun.energy = 3.0
light_auto_sun.angle = 0.0523599
ob_auto_sun = bpy.data.objects.new('AutoSun', light_auto_sun)
scene.collection.objects.link(ob_auto_sun)
ob_auto_sun.rotation_euler = (0.872665, 0.174533, 0.523599)
bpy.context.view_layer.update()
